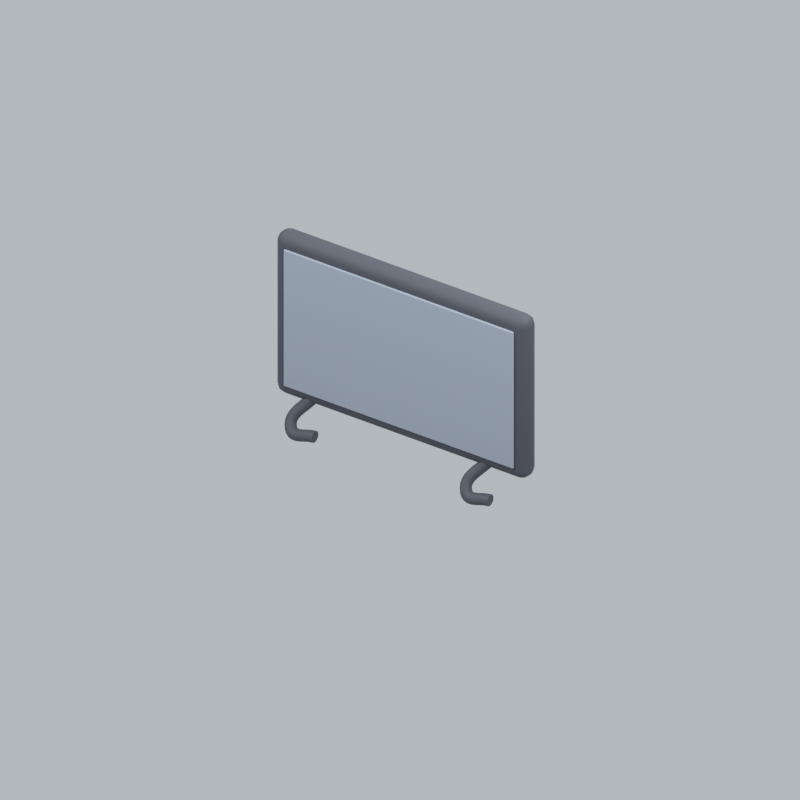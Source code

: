 # Source: officeTvOff.blend  (saved by Blender 5.2.45; exported with 4.5.12 LTS)
import bpy
from mathutils import Matrix  # noqa: F401  (used for matrix-valued properties, if any)

bpy.ops.wm.read_factory_settings(use_empty=True)
scene = bpy.context.scene
scene.name = 'Scene'

# ---- collections
col_collection = bpy.data.collections.new('Collection'); scene.collection.children.link(col_collection)

# ---- materials (node trees are filled in below, after node groups)
mat_dark = bpy.data.materials.new('dark')
mat_dark.diffuse_color = (0.05951, 0.0648, 0.08438, 1.0)
mat_grey = bpy.data.materials.new('grey')
mat_grey.diffuse_color = (0.2831, 0.3231, 0.3813, 1.0)

# ---- material node trees
mat_dark.use_nodes = True; mat_dark.node_tree.nodes.clear()
_N = mat_dark.node_tree.nodes; _L = mat_dark.node_tree.links
n0 = _N.new('ShaderNodeBsdfPrincipled'); n0.name = 'Principled BSDF'; n0.location = (-200, 100)
n0.inputs[0].default_value = (0.05951, 0.0648, 0.08438, 1.0)
n0.inputs[2].default_value = 0.72
n0.inputs[10].default_value = 0.005
n1 = _N.new('ShaderNodeOutputMaterial'); n1.name = 'Material Output'; n1.location = (200, 100)
_L.new(n0.outputs[0], n1.inputs[0])
n1.is_active_output = True
mat_grey.use_nodes = True; mat_grey.node_tree.nodes.clear()
_N = mat_grey.node_tree.nodes; _L = mat_grey.node_tree.links
n0 = _N.new('ShaderNodeBsdfPrincipled'); n0.name = 'Principled BSDF'; n0.location = (-200, 100)
n0.inputs[0].default_value = (0.2831, 0.3231, 0.3813, 1.0)
n0.inputs[2].default_value = 0.72
n0.inputs[10].default_value = 0.005
n1 = _N.new('ShaderNodeOutputMaterial'); n1.name = 'Material Output'; n1.location = (200, 100)
_L.new(n0.outputs[0], n1.inputs[0])
n1.is_active_output = True

# ---- world
world_world = bpy.data.worlds.new('World'); scene.world = world_world
world_world.use_nodes = True; world_world.node_tree.nodes.clear()
_N = world_world.node_tree.nodes; _L = world_world.node_tree.links
n0 = _N.new('ShaderNodeOutputWorld'); n0.name = 'World Output'; n0.location = (200, 100)
n1 = _N.new('ShaderNodeBackground'); n1.name = 'Background'; n1.location = (-200, 100)
n1.inputs[0].default_value = (0.65, 0.69, 0.74, 1.0)
n1.inputs[1].default_value = 0.7
_L.new(n1.outputs[0], n0.inputs[0])
n0.is_active_output = True
world_world.color = (0.3, 0.3, 0.3)
world_world.sun_shadow_jitter_overblur = 0.0

# ---- cameras
cam_camera_146 = bpy.data.cameras.new('Camera.146')
cam_camera_146.type = 'ORTHO'
cam_camera_146.ortho_scale = 5.015

# ---- lights
light_area_435 = bpy.data.lights.new('Area.435', 'AREA')
light_area_435.energy = 500.0
light_area_435.shape = 'DISK'
light_area_435.size = 5.0
light_area_435.size_y = 1.0
light_area_436 = bpy.data.lights.new('Area.436', 'AREA')
light_area_436.energy = 180.0
light_area_436.shape = 'DISK'
light_area_436.size = 4.0
light_area_436.size_y = 1.0
light_area_437 = bpy.data.lights.new('Area.437', 'AREA')
light_area_437.energy = 300.0
light_area_437.shape = 'DISK'
light_area_437.size = 4.0
light_area_437.size_y = 1.0

# ---- meshes
me_cube_681 = bpy.data.meshes.new('Cube.681')
me_cube_681.from_pydata([(-0.95, -0.075, -0.6), (-0.95, -0.075, 0.6), (-0.95, 0.075, -0.6), (-0.95, 0.075, 0.6), (0.95, -0.075, -0.6), (0.95, -0.075, 0.6), (0.95, 0.075, -0.6), (0.95, 0.075, 0.6)], [], [(0, 1, 3, 2), (2, 3, 7, 6), (6, 7, 5, 4), (4, 5, 1, 0), (2, 6, 4, 0), (7, 3, 1, 5)])
_uv = me_cube_681.uv_layers.new(name='UVMap')
_uv.uv.foreach_set('vector', [0.375, 0.0, 0.625, 0.0, 0.625, 0.25, 0.375, 0.25, 0.375, 0.25, 0.625, 0.25, 0.625, 0.5, 0.375, 0.5, 0.375, 0.5, 0.625, 0.5, 0.625, 0.75, 0.375, 0.75, 0.375, 0.75, 0.625, 0.75, 0.625, 1.0, 0.375, 1.0, 0.125, 0.5, 0.375, 0.5, 0.375, 0.75, 0.125, 0.75, 0.625, 0.5, 0.875, 0.5, 0.875, 0.75, 0.625, 0.75])
me_cube_681.materials.append(mat_dark)
me_cube_681.update()
me_cube_682 = bpy.data.meshes.new('Cube.682')
me_cube_682.from_pydata([(-0.865, -0.009, -0.51), (-0.865, -0.009, 0.51), (-0.865, 0.009, -0.51), (-0.865, 0.009, 0.51), (0.865, -0.009, -0.51), (0.865, -0.009, 0.51), (0.865, 0.009, -0.51), (0.865, 0.009, 0.51)], [], [(0, 1, 3, 2), (2, 3, 7, 6), (6, 7, 5, 4), (4, 5, 1, 0), (2, 6, 4, 0), (7, 3, 1, 5)])
_uv = me_cube_682.uv_layers.new(name='UVMap')
_uv.uv.foreach_set('vector', [0.375, 0.0, 0.625, 0.0, 0.625, 0.25, 0.375, 0.25, 0.375, 0.25, 0.625, 0.25, 0.625, 0.5, 0.375, 0.5, 0.375, 0.5, 0.625, 0.5, 0.625, 0.75, 0.375, 0.75, 0.375, 0.75, 0.625, 0.75, 0.625, 1.0, 0.375, 1.0, 0.125, 0.5, 0.375, 0.5, 0.375, 0.75, 0.125, 0.75, 0.625, 0.5, 0.875, 0.5, 0.875, 0.75, 0.625, 0.75])
me_cube_682.materials.append(mat_grey)
me_cube_682.update()

# ---- curves / text
cu_tv_foot = bpy.data.curves.new('TV foot', 'CURVE')
cu_tv_foot.dimensions = '3D'
_sp = cu_tv_foot.splines.new('BEZIER'); _sp.bezier_points.add(2)
_sp.bezier_points.foreach_set('co', [-0.66, 0.0, 0.26, -0.76, -0.16, 0.04, -0.58, -0.16, 0.04])
_sp.bezier_points.foreach_set('handle_left', [-0.621, 0.06247, 0.3459, -0.8248, -0.1054, 0.115, -0.6503, -0.16, 0.04])
_sp.bezier_points.foreach_set('handle_right', [-0.699, -0.06247, 0.1741, -0.7198, -0.1939, -0.006607, -0.5097, -0.16, 0.04])
for _p, _l, _r in zip(_sp.bezier_points, ['AUTO', 'AUTO', 'AUTO'], ['AUTO', 'AUTO', 'AUTO']): _p.handle_left_type = _l; _p.handle_right_type = _r
cu_tv_foot.materials.append(mat_dark)
cu_tv_foot.bevel_resolution = 3
cu_tv_foot.bevel_depth = 0.04
cu_tv_foot.fill_mode = 'FULL'
cu_tv_foot.use_fill_caps = True
cu_tv_foot_001 = bpy.data.curves.new('TV foot.001', 'CURVE')
cu_tv_foot_001.dimensions = '3D'
_sp = cu_tv_foot_001.splines.new('BEZIER'); _sp.bezier_points.add(2)
_sp.bezier_points.foreach_set('co', [0.66, 0.0, 0.26, 0.56, -0.16, 0.04, 0.74, -0.16, 0.04])
_sp.bezier_points.foreach_set('handle_left', [0.699, 0.06247, 0.3459, 0.4952, -0.1054, 0.115, 0.6697, -0.16, 0.04])
_sp.bezier_points.foreach_set('handle_right', [0.621, -0.06247, 0.1741, 0.6002, -0.1939, -0.006607, 0.8103, -0.16, 0.04])
for _p, _l, _r in zip(_sp.bezier_points, ['AUTO', 'AUTO', 'AUTO'], ['AUTO', 'AUTO', 'AUTO']): _p.handle_left_type = _l; _p.handle_right_type = _r
cu_tv_foot_001.materials.append(mat_dark)
cu_tv_foot_001.bevel_resolution = 3
cu_tv_foot_001.bevel_depth = 0.04
cu_tv_foot_001.fill_mode = 'FULL'
cu_tv_foot_001.use_fill_caps = True

# ---- objects
ob_fixed_isometric_camera = bpy.data.objects.new('Fixed isometric camera', cam_camera_146)
ob_warm_key = bpy.data.objects.new('Warm key', light_area_435)
ob_fill = bpy.data.objects.new('Fill', light_area_436)
ob_rim = bpy.data.objects.new('Rim', light_area_437)
ob_tv_body = bpy.data.objects.new('TV body', me_cube_681)
ob_tv_screen = bpy.data.objects.new('TV screen', me_cube_682)
ob_tv_foot = bpy.data.objects.new('TV foot', cu_tv_foot)
ob_tv_foot_001 = bpy.data.objects.new('TV foot.001', cu_tv_foot_001)
ob_officetvoff_orientation = bpy.data.objects.new('officeTvOff orientation', None)

# ---- transforms, parenting, visibility, modifiers, constraints
ob_fixed_isometric_camera.location = (5.995, -9.061, 7.47)
ob_fixed_isometric_camera.rotation_euler = (0.9964, 2.214e-08, 0.588)
ob_warm_key.location = (-3.0, -4.0, 7.0)
ob_warm_key.rotation_euler = (0.6947, -4.874e-08, -0.6435)
ob_fill.location = (4.0, -1.0, 4.0)
ob_fill.rotation_euler = (0.9418, 9.221e-09, 1.326)
ob_rim.location = (1.0, 4.0, 6.0)
ob_rim.rotation_euler = (0.6896, -5.112e-08, 2.897)
ob_tv_body.parent = ob_officetvoff_orientation
ob_tv_body.location = (0.0, 0.0, 0.79)
_m = ob_tv_body.modifiers.new('Rounded edges', 'BEVEL')
_m.width = 0.0675
_m.width_pct = 0.0675
_m.segments = 3
_m = ob_tv_body.modifiers.new('Weighted normals', 'WEIGHTED_NORMAL')
ob_tv_screen.parent = ob_officetvoff_orientation
ob_tv_screen.location = (0.0, -0.082, 0.79)
_m = ob_tv_screen.modifiers.new('Rounded edges', 'BEVEL')
_m.width = 0.0081
_m.width_pct = 0.0081
_m.segments = 3
_m = ob_tv_screen.modifiers.new('Weighted normals', 'WEIGHTED_NORMAL')
ob_tv_foot.parent = ob_officetvoff_orientation
ob_tv_foot.location = (0.0, 0.0, 0.0)
ob_tv_foot_001.parent = ob_officetvoff_orientation
ob_tv_foot_001.location = (0.0, 0.0, 0.0)
ob_officetvoff_orientation.location = (0.0, 0.0, 0.0)

# ---- collection membership
col_collection.objects.link(ob_fixed_isometric_camera)
col_collection.objects.link(ob_warm_key)
col_collection.objects.link(ob_fill)
col_collection.objects.link(ob_rim)
col_collection.objects.link(ob_tv_body)
col_collection.objects.link(ob_tv_screen)
col_collection.objects.link(ob_tv_foot)
col_collection.objects.link(ob_tv_foot_001)
col_collection.objects.link(ob_officetvoff_orientation)

# ---- scene / render settings (as saved in the file)
scene.camera = ob_fixed_isometric_camera
scene.frame_start = 1; scene.frame_end = 1; scene.frame_set(1)
scene.render.engine = 'BLENDER_EEVEE_NEXT'
scene.render.resolution_x = 256
scene.render.resolution_y = 256
scene.render.fps = 12
scene.render.film_transparent = True
scene.render.bake_bias = 0.0
scene.render.bake_samples = 0
scene.render.compositor_device = 'GPU'
scene.eevee.taa_render_samples = 24
scene.eevee.use_volume_custom_range = False
scene.eevee.fast_gi_thickness_near = 0.1
scene.eevee.fast_gi_thickness_far = 0.0
scene.eevee.ray_tracing_options.screen_trace_thickness = 0.1
scene.view_settings.view_transform = 'Standard'
bpy.context.view_layer.update()
